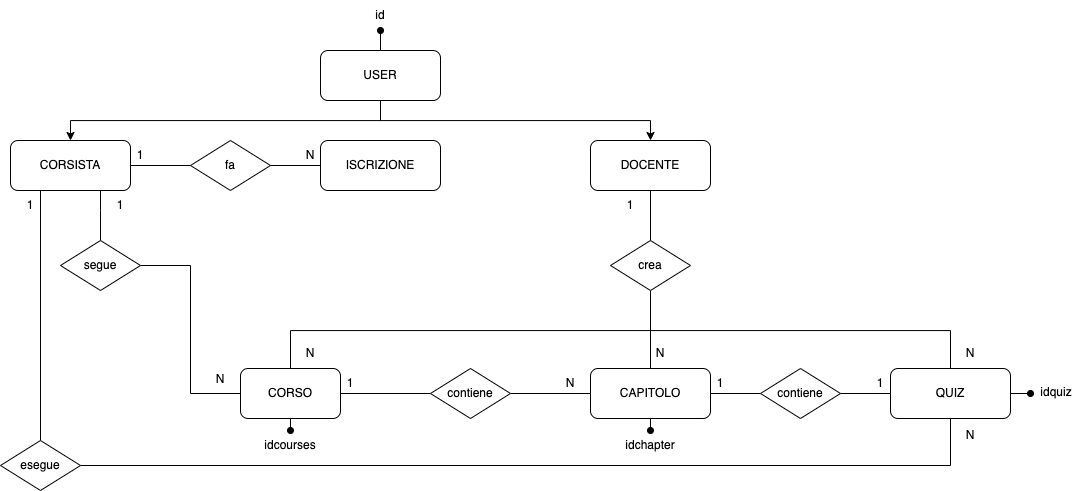

The diagram above was exported from draw.io. Its source (the exported page's mxGraphModel, read from the mxfile embedded in the PNG):
<mxGraphModel dx="1272" dy="745" grid="1" gridSize="10" guides="1" tooltips="1" connect="1" arrows="1" fold="1" page="1" pageScale="1" pageWidth="1169" pageHeight="827" math="0" shadow="0">
  <root>
    <mxCell id="0" />
    <mxCell id="1" parent="0" />
    <mxCell id="iuOknIcKEOv7gl8x1ZZW-1" value="CORSO" style="rounded=1;whiteSpace=wrap;html=1;" vertex="1" parent="1">
      <mxGeometry x="310" y="388" width="100" height="50" as="geometry" />
    </mxCell>
    <mxCell id="iuOknIcKEOv7gl8x1ZZW-9" style="edgeStyle=orthogonalEdgeStyle;rounded=0;orthogonalLoop=1;jettySize=auto;html=1;entryX=0.5;entryY=0;entryDx=0;entryDy=0;exitX=0.5;exitY=1;exitDx=0;exitDy=0;" edge="1" parent="1" source="iuOknIcKEOv7gl8x1ZZW-2" target="iuOknIcKEOv7gl8x1ZZW-6">
      <mxGeometry relative="1" as="geometry" />
    </mxCell>
    <mxCell id="iuOknIcKEOv7gl8x1ZZW-10" style="edgeStyle=orthogonalEdgeStyle;rounded=0;orthogonalLoop=1;jettySize=auto;html=1;entryX=0.5;entryY=0;entryDx=0;entryDy=0;exitX=0.5;exitY=1;exitDx=0;exitDy=0;" edge="1" parent="1" source="iuOknIcKEOv7gl8x1ZZW-2" target="iuOknIcKEOv7gl8x1ZZW-7">
      <mxGeometry relative="1" as="geometry" />
    </mxCell>
    <mxCell id="iuOknIcKEOv7gl8x1ZZW-2" value="USER" style="rounded=1;whiteSpace=wrap;html=1;" vertex="1" parent="1">
      <mxGeometry x="390" y="70" width="120" height="50" as="geometry" />
    </mxCell>
    <mxCell id="iuOknIcKEOv7gl8x1ZZW-25" style="edgeStyle=orthogonalEdgeStyle;rounded=0;orthogonalLoop=1;jettySize=auto;html=1;exitX=0;exitY=0.5;exitDx=0;exitDy=0;entryX=1;entryY=0.5;entryDx=0;entryDy=0;endArrow=none;endFill=0;" edge="1" parent="1" source="iuOknIcKEOv7gl8x1ZZW-3" target="iuOknIcKEOv7gl8x1ZZW-24">
      <mxGeometry relative="1" as="geometry" />
    </mxCell>
    <mxCell id="iuOknIcKEOv7gl8x1ZZW-44" style="edgeStyle=orthogonalEdgeStyle;rounded=0;orthogonalLoop=1;jettySize=auto;html=1;entryX=0;entryY=0.5;entryDx=0;entryDy=0;endArrow=none;endFill=0;" edge="1" parent="1" source="iuOknIcKEOv7gl8x1ZZW-3" target="iuOknIcKEOv7gl8x1ZZW-43">
      <mxGeometry relative="1" as="geometry" />
    </mxCell>
    <mxCell id="iuOknIcKEOv7gl8x1ZZW-3" value="CAPITOLO" style="rounded=1;whiteSpace=wrap;html=1;" vertex="1" parent="1">
      <mxGeometry x="660" y="388" width="120" height="50" as="geometry" />
    </mxCell>
    <mxCell id="iuOknIcKEOv7gl8x1ZZW-4" value="ISCRIZIONE" style="rounded=1;whiteSpace=wrap;html=1;" vertex="1" parent="1">
      <mxGeometry x="390" y="160" width="120" height="50" as="geometry" />
    </mxCell>
    <mxCell id="iuOknIcKEOv7gl8x1ZZW-45" style="edgeStyle=orthogonalEdgeStyle;rounded=0;orthogonalLoop=1;jettySize=auto;html=1;entryX=1;entryY=0.5;entryDx=0;entryDy=0;endArrow=none;endFill=0;" edge="1" parent="1" source="iuOknIcKEOv7gl8x1ZZW-5" target="iuOknIcKEOv7gl8x1ZZW-43">
      <mxGeometry relative="1" as="geometry" />
    </mxCell>
    <mxCell id="iuOknIcKEOv7gl8x1ZZW-5" value="QUIZ" style="rounded=1;whiteSpace=wrap;html=1;" vertex="1" parent="1">
      <mxGeometry x="960" y="388" width="120" height="50" as="geometry" />
    </mxCell>
    <mxCell id="iuOknIcKEOv7gl8x1ZZW-15" style="edgeStyle=orthogonalEdgeStyle;rounded=0;orthogonalLoop=1;jettySize=auto;html=1;entryX=0.5;entryY=0;entryDx=0;entryDy=0;endArrow=none;endFill=0;" edge="1" parent="1" source="iuOknIcKEOv7gl8x1ZZW-6" target="iuOknIcKEOv7gl8x1ZZW-14">
      <mxGeometry relative="1" as="geometry">
        <Array as="points">
          <mxPoint x="170" y="230" />
          <mxPoint x="170" y="230" />
        </Array>
      </mxGeometry>
    </mxCell>
    <mxCell id="iuOknIcKEOv7gl8x1ZZW-22" style="edgeStyle=orthogonalEdgeStyle;rounded=0;orthogonalLoop=1;jettySize=auto;html=1;exitX=0.25;exitY=1;exitDx=0;exitDy=0;entryX=0.5;entryY=0;entryDx=0;entryDy=0;endArrow=none;endFill=0;" edge="1" parent="1" source="iuOknIcKEOv7gl8x1ZZW-6" target="iuOknIcKEOv7gl8x1ZZW-21">
      <mxGeometry relative="1" as="geometry" />
    </mxCell>
    <mxCell id="iuOknIcKEOv7gl8x1ZZW-38" style="edgeStyle=orthogonalEdgeStyle;rounded=0;orthogonalLoop=1;jettySize=auto;html=1;entryX=0;entryY=0.5;entryDx=0;entryDy=0;endArrow=none;endFill=0;" edge="1" parent="1" source="iuOknIcKEOv7gl8x1ZZW-6" target="iuOknIcKEOv7gl8x1ZZW-37">
      <mxGeometry relative="1" as="geometry" />
    </mxCell>
    <mxCell id="iuOknIcKEOv7gl8x1ZZW-6" value="CORSISTA" style="rounded=1;whiteSpace=wrap;html=1;" vertex="1" parent="1">
      <mxGeometry x="80" y="160" width="120" height="50" as="geometry" />
    </mxCell>
    <mxCell id="iuOknIcKEOv7gl8x1ZZW-12" style="edgeStyle=orthogonalEdgeStyle;rounded=0;orthogonalLoop=1;jettySize=auto;html=1;exitX=0.5;exitY=1;exitDx=0;exitDy=0;entryX=0.5;entryY=0;entryDx=0;entryDy=0;endArrow=none;endFill=0;" edge="1" parent="1" source="iuOknIcKEOv7gl8x1ZZW-7" target="iuOknIcKEOv7gl8x1ZZW-11">
      <mxGeometry relative="1" as="geometry" />
    </mxCell>
    <mxCell id="iuOknIcKEOv7gl8x1ZZW-7" value="DOCENTE" style="rounded=1;whiteSpace=wrap;html=1;" vertex="1" parent="1">
      <mxGeometry x="660" y="160" width="120" height="50" as="geometry" />
    </mxCell>
    <mxCell id="iuOknIcKEOv7gl8x1ZZW-13" style="edgeStyle=orthogonalEdgeStyle;rounded=0;orthogonalLoop=1;jettySize=auto;html=1;entryX=0.5;entryY=0;entryDx=0;entryDy=0;endArrow=none;endFill=0;" edge="1" parent="1" target="iuOknIcKEOv7gl8x1ZZW-1">
      <mxGeometry relative="1" as="geometry">
        <mxPoint x="720" y="330" as="sourcePoint" />
        <Array as="points">
          <mxPoint x="720" y="350" />
          <mxPoint x="360" y="350" />
        </Array>
      </mxGeometry>
    </mxCell>
    <mxCell id="iuOknIcKEOv7gl8x1ZZW-17" style="edgeStyle=orthogonalEdgeStyle;rounded=0;orthogonalLoop=1;jettySize=auto;html=1;exitX=0.5;exitY=1;exitDx=0;exitDy=0;endArrow=none;endFill=0;" edge="1" parent="1" source="iuOknIcKEOv7gl8x1ZZW-11" target="iuOknIcKEOv7gl8x1ZZW-3">
      <mxGeometry relative="1" as="geometry">
        <mxPoint x="720" y="340" as="sourcePoint" />
      </mxGeometry>
    </mxCell>
    <mxCell id="iuOknIcKEOv7gl8x1ZZW-18" style="edgeStyle=orthogonalEdgeStyle;rounded=0;orthogonalLoop=1;jettySize=auto;html=1;exitX=0.5;exitY=1;exitDx=0;exitDy=0;entryX=0.5;entryY=0;entryDx=0;entryDy=0;endArrow=none;endFill=0;" edge="1" parent="1" source="iuOknIcKEOv7gl8x1ZZW-11" target="iuOknIcKEOv7gl8x1ZZW-5">
      <mxGeometry relative="1" as="geometry">
        <Array as="points">
          <mxPoint x="720" y="350" />
          <mxPoint x="1020" y="350" />
        </Array>
      </mxGeometry>
    </mxCell>
    <mxCell id="iuOknIcKEOv7gl8x1ZZW-11" value="crea" style="rhombus;whiteSpace=wrap;html=1;" vertex="1" parent="1">
      <mxGeometry x="680" y="260" width="80" height="50" as="geometry" />
    </mxCell>
    <mxCell id="iuOknIcKEOv7gl8x1ZZW-16" style="edgeStyle=orthogonalEdgeStyle;rounded=0;orthogonalLoop=1;jettySize=auto;html=1;entryX=0;entryY=0.5;entryDx=0;entryDy=0;endArrow=none;endFill=0;" edge="1" parent="1" source="iuOknIcKEOv7gl8x1ZZW-14" target="iuOknIcKEOv7gl8x1ZZW-1">
      <mxGeometry relative="1" as="geometry" />
    </mxCell>
    <mxCell id="iuOknIcKEOv7gl8x1ZZW-14" value="segue" style="rhombus;whiteSpace=wrap;html=1;" vertex="1" parent="1">
      <mxGeometry x="130" y="260" width="80" height="50" as="geometry" />
    </mxCell>
    <mxCell id="iuOknIcKEOv7gl8x1ZZW-23" style="edgeStyle=orthogonalEdgeStyle;rounded=0;orthogonalLoop=1;jettySize=auto;html=1;exitX=1;exitY=0.5;exitDx=0;exitDy=0;entryX=0.5;entryY=1;entryDx=0;entryDy=0;endArrow=none;endFill=0;" edge="1" parent="1" source="iuOknIcKEOv7gl8x1ZZW-21" target="iuOknIcKEOv7gl8x1ZZW-5">
      <mxGeometry relative="1" as="geometry" />
    </mxCell>
    <mxCell id="iuOknIcKEOv7gl8x1ZZW-21" value="esegue" style="rhombus;whiteSpace=wrap;html=1;" vertex="1" parent="1">
      <mxGeometry x="70" y="460" width="80" height="50" as="geometry" />
    </mxCell>
    <mxCell id="iuOknIcKEOv7gl8x1ZZW-26" style="edgeStyle=orthogonalEdgeStyle;rounded=0;orthogonalLoop=1;jettySize=auto;html=1;entryX=1;entryY=0.5;entryDx=0;entryDy=0;endArrow=none;endFill=0;" edge="1" parent="1" source="iuOknIcKEOv7gl8x1ZZW-24" target="iuOknIcKEOv7gl8x1ZZW-1">
      <mxGeometry relative="1" as="geometry" />
    </mxCell>
    <mxCell id="iuOknIcKEOv7gl8x1ZZW-24" value="contiene" style="rhombus;whiteSpace=wrap;html=1;" vertex="1" parent="1">
      <mxGeometry x="500" y="388" width="80" height="50" as="geometry" />
    </mxCell>
    <mxCell id="iuOknIcKEOv7gl8x1ZZW-27" value="1" style="text;html=1;strokeColor=none;fillColor=none;align=center;verticalAlign=middle;whiteSpace=wrap;rounded=0;" vertex="1" parent="1">
      <mxGeometry x="160" y="210" width="60" height="30" as="geometry" />
    </mxCell>
    <mxCell id="iuOknIcKEOv7gl8x1ZZW-28" value="N" style="text;html=1;strokeColor=none;fillColor=none;align=center;verticalAlign=middle;whiteSpace=wrap;rounded=0;" vertex="1" parent="1">
      <mxGeometry x="260" y="384" width="60" height="30" as="geometry" />
    </mxCell>
    <mxCell id="iuOknIcKEOv7gl8x1ZZW-29" value="1" style="text;html=1;strokeColor=none;fillColor=none;align=center;verticalAlign=middle;whiteSpace=wrap;rounded=0;" vertex="1" parent="1">
      <mxGeometry x="70" y="210" width="60" height="30" as="geometry" />
    </mxCell>
    <mxCell id="iuOknIcKEOv7gl8x1ZZW-30" value="N" style="text;html=1;strokeColor=none;fillColor=none;align=center;verticalAlign=middle;whiteSpace=wrap;rounded=0;" vertex="1" parent="1">
      <mxGeometry x="1010" y="440" width="60" height="30" as="geometry" />
    </mxCell>
    <mxCell id="iuOknIcKEOv7gl8x1ZZW-31" value="1" style="text;html=1;strokeColor=none;fillColor=none;align=center;verticalAlign=middle;whiteSpace=wrap;rounded=0;" vertex="1" parent="1">
      <mxGeometry x="670" y="210" width="60" height="30" as="geometry" />
    </mxCell>
    <mxCell id="iuOknIcKEOv7gl8x1ZZW-32" value="N" style="text;html=1;strokeColor=none;fillColor=none;align=center;verticalAlign=middle;whiteSpace=wrap;rounded=0;" vertex="1" parent="1">
      <mxGeometry x="350" y="358" width="60" height="30" as="geometry" />
    </mxCell>
    <mxCell id="iuOknIcKEOv7gl8x1ZZW-33" value="N" style="text;html=1;strokeColor=none;fillColor=none;align=center;verticalAlign=middle;whiteSpace=wrap;rounded=0;" vertex="1" parent="1">
      <mxGeometry x="1010" y="358" width="60" height="30" as="geometry" />
    </mxCell>
    <mxCell id="iuOknIcKEOv7gl8x1ZZW-34" value="N" style="text;html=1;strokeColor=none;fillColor=none;align=center;verticalAlign=middle;whiteSpace=wrap;rounded=0;" vertex="1" parent="1">
      <mxGeometry x="700" y="358" width="60" height="30" as="geometry" />
    </mxCell>
    <mxCell id="iuOknIcKEOv7gl8x1ZZW-35" value="1" style="text;html=1;strokeColor=none;fillColor=none;align=center;verticalAlign=middle;whiteSpace=wrap;rounded=0;" vertex="1" parent="1">
      <mxGeometry x="390" y="388" width="60" height="30" as="geometry" />
    </mxCell>
    <mxCell id="iuOknIcKEOv7gl8x1ZZW-36" value="N" style="text;html=1;strokeColor=none;fillColor=none;align=center;verticalAlign=middle;whiteSpace=wrap;rounded=0;" vertex="1" parent="1">
      <mxGeometry x="610" y="388" width="60" height="30" as="geometry" />
    </mxCell>
    <mxCell id="iuOknIcKEOv7gl8x1ZZW-39" style="edgeStyle=orthogonalEdgeStyle;rounded=0;orthogonalLoop=1;jettySize=auto;html=1;entryX=0;entryY=0.5;entryDx=0;entryDy=0;endArrow=none;endFill=0;" edge="1" parent="1" source="iuOknIcKEOv7gl8x1ZZW-37" target="iuOknIcKEOv7gl8x1ZZW-4">
      <mxGeometry relative="1" as="geometry" />
    </mxCell>
    <mxCell id="iuOknIcKEOv7gl8x1ZZW-37" value="fa" style="rhombus;whiteSpace=wrap;html=1;" vertex="1" parent="1">
      <mxGeometry x="260" y="160" width="80" height="50" as="geometry" />
    </mxCell>
    <mxCell id="iuOknIcKEOv7gl8x1ZZW-40" value="1" style="text;html=1;strokeColor=none;fillColor=none;align=center;verticalAlign=middle;whiteSpace=wrap;rounded=0;" vertex="1" parent="1">
      <mxGeometry x="180" y="160" width="60" height="30" as="geometry" />
    </mxCell>
    <mxCell id="iuOknIcKEOv7gl8x1ZZW-42" value="N" style="text;html=1;strokeColor=none;fillColor=none;align=center;verticalAlign=middle;whiteSpace=wrap;rounded=0;" vertex="1" parent="1">
      <mxGeometry x="350" y="160" width="60" height="30" as="geometry" />
    </mxCell>
    <mxCell id="iuOknIcKEOv7gl8x1ZZW-43" value="contiene" style="rhombus;whiteSpace=wrap;html=1;" vertex="1" parent="1">
      <mxGeometry x="830" y="388" width="80" height="50" as="geometry" />
    </mxCell>
    <mxCell id="iuOknIcKEOv7gl8x1ZZW-46" value="1" style="text;html=1;strokeColor=none;fillColor=none;align=center;verticalAlign=middle;whiteSpace=wrap;rounded=0;" vertex="1" parent="1">
      <mxGeometry x="760" y="388" width="60" height="30" as="geometry" />
    </mxCell>
    <mxCell id="iuOknIcKEOv7gl8x1ZZW-47" value="1" style="text;html=1;strokeColor=none;fillColor=none;align=center;verticalAlign=middle;whiteSpace=wrap;rounded=0;" vertex="1" parent="1">
      <mxGeometry x="920" y="388" width="60" height="30" as="geometry" />
    </mxCell>
    <mxCell id="iuOknIcKEOv7gl8x1ZZW-49" value="" style="endArrow=none;startArrow=oval;endFill=0;startFill=1;endSize=8;html=1;rounded=0;" edge="1" parent="1">
      <mxGeometry width="160" relative="1" as="geometry">
        <mxPoint x="450" y="50" as="sourcePoint" />
        <mxPoint x="450" y="70" as="targetPoint" />
      </mxGeometry>
    </mxCell>
    <mxCell id="iuOknIcKEOv7gl8x1ZZW-50" value="id" style="text;html=1;strokeColor=none;fillColor=none;align=center;verticalAlign=middle;whiteSpace=wrap;rounded=0;" vertex="1" parent="1">
      <mxGeometry x="420" y="20" width="60" height="30" as="geometry" />
    </mxCell>
    <mxCell id="iuOknIcKEOv7gl8x1ZZW-52" value="" style="endArrow=none;startArrow=oval;endFill=0;startFill=1;endSize=8;html=1;rounded=0;entryX=0.5;entryY=1;entryDx=0;entryDy=0;" edge="1" parent="1" target="iuOknIcKEOv7gl8x1ZZW-1">
      <mxGeometry width="160" relative="1" as="geometry">
        <mxPoint x="360" y="450" as="sourcePoint" />
        <mxPoint x="400" y="480" as="targetPoint" />
      </mxGeometry>
    </mxCell>
    <mxCell id="iuOknIcKEOv7gl8x1ZZW-54" value="idcourses" style="text;html=1;strokeColor=none;fillColor=none;align=center;verticalAlign=middle;whiteSpace=wrap;rounded=0;" vertex="1" parent="1">
      <mxGeometry x="330" y="450" width="60" height="30" as="geometry" />
    </mxCell>
    <mxCell id="iuOknIcKEOv7gl8x1ZZW-55" value="" style="endArrow=none;startArrow=oval;endFill=0;startFill=1;endSize=8;html=1;rounded=0;entryX=0.5;entryY=1;entryDx=0;entryDy=0;" edge="1" parent="1">
      <mxGeometry width="160" relative="1" as="geometry">
        <mxPoint x="720" y="450" as="sourcePoint" />
        <mxPoint x="720" y="438" as="targetPoint" />
      </mxGeometry>
    </mxCell>
    <mxCell id="iuOknIcKEOv7gl8x1ZZW-56" value="idchapter" style="text;html=1;strokeColor=none;fillColor=none;align=center;verticalAlign=middle;whiteSpace=wrap;rounded=0;" vertex="1" parent="1">
      <mxGeometry x="690" y="450" width="60" height="30" as="geometry" />
    </mxCell>
    <mxCell id="iuOknIcKEOv7gl8x1ZZW-57" value="" style="endArrow=none;startArrow=oval;endFill=0;startFill=1;endSize=8;html=1;rounded=0;entryX=1;entryY=0.5;entryDx=0;entryDy=0;" edge="1" parent="1" target="iuOknIcKEOv7gl8x1ZZW-5">
      <mxGeometry width="160" relative="1" as="geometry">
        <mxPoint x="1100" y="413" as="sourcePoint" />
        <mxPoint x="1120" y="408" as="targetPoint" />
      </mxGeometry>
    </mxCell>
    <mxCell id="iuOknIcKEOv7gl8x1ZZW-58" value="idquiz" style="text;html=1;strokeColor=none;fillColor=none;align=center;verticalAlign=middle;whiteSpace=wrap;rounded=0;" vertex="1" parent="1">
      <mxGeometry x="1096" y="397" width="60" height="30" as="geometry" />
    </mxCell>
  </root>
</mxGraphModel>